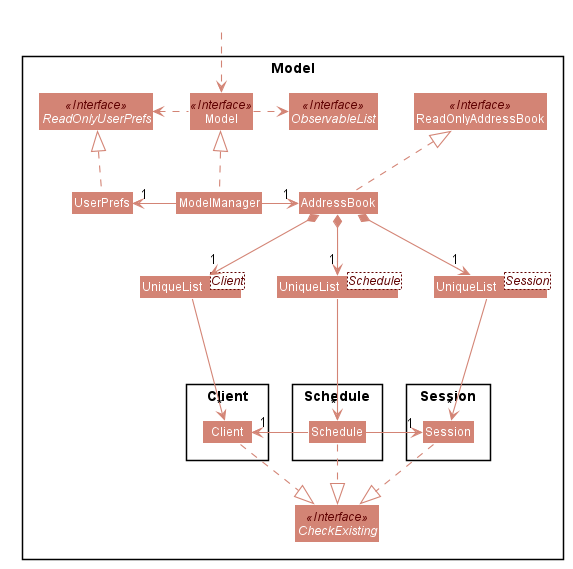

The diagram above was rendered by PlantUML. Its source (embedded in the PNG):
@startuml








skinparam BackgroundColor #FFFFFFF

skinparam Shadowing false

skinparam Class {
    FontColor #FFFFFF
    BorderThickness 1
    BorderColor #FFFFFF
    StereotypeFontColor #FFFFFF
    FontName Arial
}

skinparam Actor {
    BorderColor #000000
    Color #000000
    FontName Arial
}

skinparam Sequence {
    MessageAlign center
    BoxFontSize 15
    BoxPadding 0
    BoxFontColor #FFFFFF
    FontName Arial
}

skinparam Participant {
    FontColor #FFFFFFF
    Padding 20
}

skinparam MinClassWidth 50
skinparam ParticipantPadding 10
skinparam Shadowing false
skinparam DefaultTextAlignment center
skinparam packageStyle Rectangle

hide footbox
hide members
hide circle

skinparam arrowThickness 1.1
skinparam arrowColor #d38475
skinparam classBackgroundColor #d38475
skinparam Class {
    FontColor #FFFFFF
    BorderThickness 1
    BorderColor #FFFFFF
    StereotypeFontColor #5F0000
    FontName Arial
}

Package Model <<Rectangle>>{
Interface ReadOnlyAddressBook <<Interface>>
Interface Model <<Interface>>
Interface ObservableList <<Interface>>
Interface CheckExisting <<Interface>>
Interface ReadOnlyUserPrefs <<Interface>>

Class AddressBook
Class ReadOnlyAddressBook
Class Model
Class ModelManager
Class UserPrefs

Class "UniqueList<Client>" as UniqueList_client
Class "UniqueList<Session>" as UniqueList_session
Class "UniqueList<Schedule>" as UniqueList_schedule

Package Client {
class Client
}

Package Session {
Class Session
}

Package Schedule {
Class Schedule
}

}

Class HiddenOutside #FFFFFF
HiddenOutside ..> Model

AddressBook .up.|> ReadOnlyAddressBook

ModelManager .up.|> Model
Model .right.> ObservableList
Model .left.> ReadOnlyUserPrefs
ModelManager -right--> "1" AddressBook
ModelManager --left-> "1" UserPrefs
UserPrefs .up.|> ReadOnlyUserPrefs

ObservableList -[hidden]right-> ReadOnlyAddressBook

AddressBook *--> "1" UniqueList_client
UniqueList_client ---> "*" Client

UniqueList_client -[hidden]right-> UniqueList_schedule

AddressBook *--> "1" UniqueList_session
UniqueList_session ---> "*" Session

UniqueList_schedule -[hidden]right-> UniqueList_session

AddressBook *--> "1" UniqueList_schedule
UniqueList_schedule ---> "*" Schedule

Client ..|> CheckExisting
Schedule ..|> CheckExisting
Session ..|> CheckExisting

Schedule -left-> "1" Client
Schedule -right-> "1" Session

@enduml